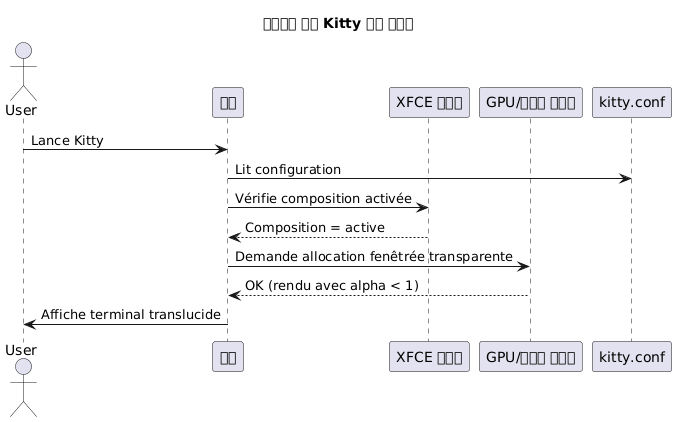

The diagram above was rendered by PlantUML. Its source (embedded in the PNG):
@startuml
title 투명성을 갖춘 Kitty 시작 시퀀스
actor User
participant "키티" as Kitty
participant "XFCE 작곡가" as XFCE
participant "GPU/윈도우 관리자" as WM

User -> Kitty : Lance Kitty
Kitty -> kitty.conf : Lit configuration
Kitty -> XFCE : Vérifie composition activée
XFCE --> Kitty : Composition = active
Kitty -> WM : Demande allocation fenêtrée transparente
WM --> Kitty : OK (rendu avec alpha < 1)
Kitty -> User : Affiche terminal translucide

@enduml